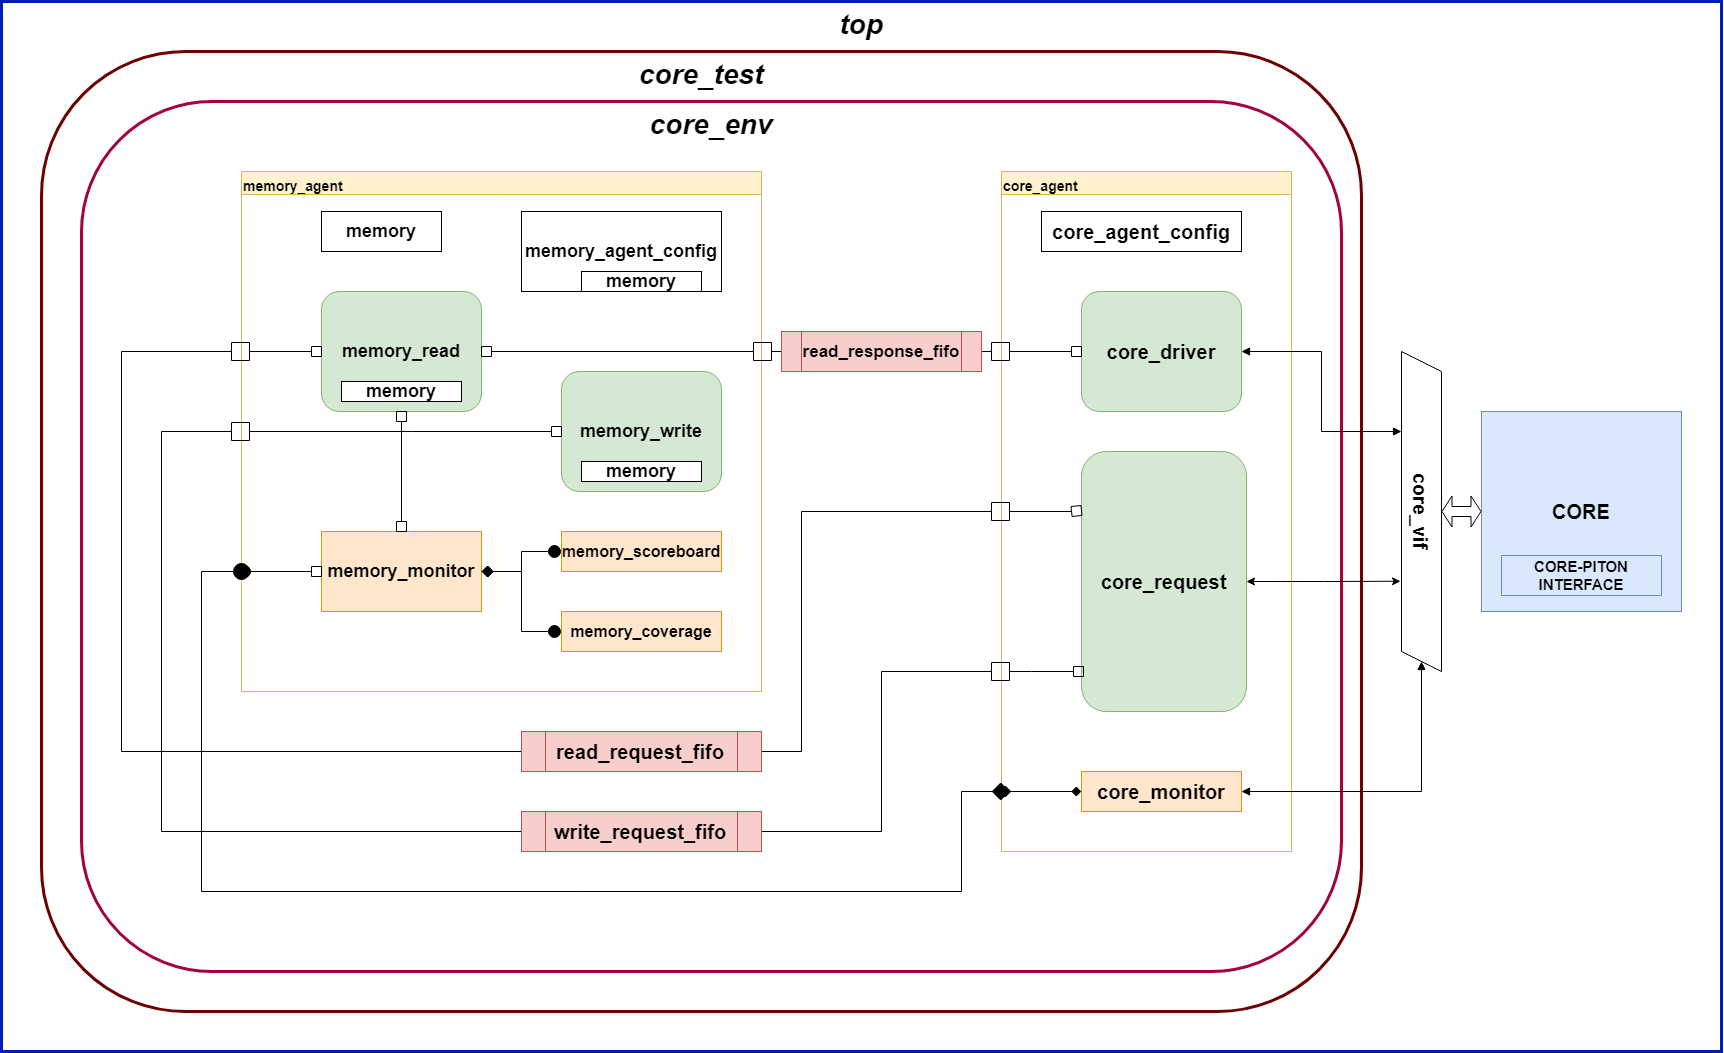

The diagram above was exported from draw.io. Its source (the exported page's mxGraphModel, read from the mxfile embedded in the PNG):
<mxGraphModel dx="716" dy="1192" grid="1" gridSize="10" guides="1" tooltips="1" connect="1" arrows="1" fold="1" page="1" pageScale="1" pageWidth="1654" pageHeight="1169" math="0" shadow="0">
  <root>
    <mxCell id="0" />
    <mxCell id="1" parent="0" />
    <mxCell id="2" value="&lt;font color=&quot;#000000&quot; size=&quot;1&quot;&gt;&lt;b&gt;&lt;i style=&quot;font-size: 28px&quot;&gt;top&lt;/i&gt;&lt;/b&gt;&lt;/font&gt;" style="rounded=0;whiteSpace=wrap;html=1;fontSize=15;strokeWidth=3;align=center;verticalAlign=top;strokeColor=#001DBC;fontColor=#ffffff;fillColor=none;container=0;" vertex="1" parent="1">
      <mxGeometry x="1760" y="50" width="1720" height="1050" as="geometry" />
    </mxCell>
    <mxCell id="3" value="&lt;font color=&quot;#000000&quot; style=&quot;font-size: 28px&quot;&gt;core_test&lt;/font&gt;" style="rounded=1;whiteSpace=wrap;html=1;strokeColor=#6F0000;fontColor=#ffffff;fillColor=none;strokeWidth=3;verticalAlign=top;fontStyle=3;fontSize=20;container=0;" vertex="1" parent="1">
      <mxGeometry x="1800" y="100" width="1320" height="960" as="geometry" />
    </mxCell>
    <mxCell id="4" value="&lt;font color=&quot;#000000&quot; style=&quot;background-color: rgb(255 , 255 , 255)&quot; size=&quot;1&quot;&gt;&lt;b&gt;&lt;i style=&quot;font-size: 28px&quot;&gt;core_env&lt;/i&gt;&lt;/b&gt;&lt;/font&gt;" style="rounded=1;whiteSpace=wrap;html=1;strokeColor=#A50040;fontColor=#ffffff;fillColor=none;strokeWidth=3;verticalAlign=top;align=center;fontSize=20;container=0;" vertex="1" parent="1">
      <mxGeometry x="1840" y="150" width="1260" height="870" as="geometry" />
    </mxCell>
    <mxCell id="5" value="memory_agent" style="swimlane;align=left;verticalAlign=top;fontSize=14;fontStyle=1;fillColor=#fff2cc;strokeColor=#d6b656;startSize=23;container=0;" vertex="1" parent="1">
      <mxGeometry x="2000" y="220" width="520" height="520" as="geometry">
        <mxRectangle x="40" y="200" width="120" height="23" as="alternateBounds" />
      </mxGeometry>
    </mxCell>
    <mxCell id="6" value="core_agent" style="swimlane;align=left;verticalAlign=top;fontSize=14;fontStyle=1;fillColor=#fff2cc;strokeColor=#d6b656;startSize=23;container=0;" vertex="1" parent="1">
      <mxGeometry x="2760" y="220" width="290" height="680" as="geometry">
        <mxRectangle x="40" y="200" width="120" height="23" as="alternateBounds" />
      </mxGeometry>
    </mxCell>
    <mxCell id="7" value="&lt;font style=&quot;font-size: 20px&quot;&gt;core_request&lt;/font&gt;" style="rounded=1;whiteSpace=wrap;html=1;fontSize=14;fontStyle=1;sketch=0;glass=0;shadow=0;fillColor=#d5e8d4;strokeColor=#82b366;container=0;" vertex="1" parent="6">
      <mxGeometry x="80" y="280" width="165" height="260" as="geometry" />
    </mxCell>
    <mxCell id="8" value="&lt;font style=&quot;font-size: 20px&quot;&gt;&lt;b&gt;CORE&lt;/b&gt;&lt;/font&gt;" style="whiteSpace=wrap;html=1;aspect=fixed;fillColor=#dae8fc;strokeColor=#6c8ebf;container=0;" vertex="1" parent="1">
      <mxGeometry x="3240" y="460" width="200" height="200" as="geometry" />
    </mxCell>
    <mxCell id="9" value="" style="shape=flexArrow;endArrow=classic;startArrow=classic;html=1;entryX=0;entryY=0.5;entryDx=0;entryDy=0;exitX=0.5;exitY=0;exitDx=0;exitDy=0;startSize=3;endSize=3;" edge="1" source="11" target="8" parent="1">
      <mxGeometry x="1880" y="220" width="100" height="100" as="geometry">
        <mxPoint x="2970" y="600" as="sourcePoint" />
        <mxPoint x="3070" y="500" as="targetPoint" />
      </mxGeometry>
    </mxCell>
    <mxCell id="10" value="&lt;font style=&quot;font-size: 15px&quot;&gt;&lt;b&gt;CORE-PITON INTERFACE&lt;/b&gt;&lt;/font&gt;" style="rounded=0;whiteSpace=wrap;html=1;fillColor=#dae8fc;strokeColor=#6c8ebf;container=0;" vertex="1" parent="1">
      <mxGeometry x="3260" y="604" width="160" height="40" as="geometry" />
    </mxCell>
    <mxCell id="11" value="&lt;font size=&quot;1&quot;&gt;&lt;b style=&quot;font-size: 20px&quot;&gt;core_vif&lt;/b&gt;&lt;/font&gt;" style="shape=parallelogram;perimeter=parallelogramPerimeter;whiteSpace=wrap;html=1;fixedSize=1;rotation=90;container=0;" vertex="1" parent="1">
      <mxGeometry x="3020" y="540" width="320" height="40" as="geometry" />
    </mxCell>
    <mxCell id="12" style="edgeStyle=orthogonalEdgeStyle;rounded=0;orthogonalLoop=1;jettySize=auto;html=1;exitX=0;exitY=0.5;exitDx=0;exitDy=0;startSize=3;endSize=3;endArrow=none;endFill=0;" edge="1" source="14" parent="1">
      <mxGeometry x="1880" y="220" as="geometry">
        <mxPoint x="2530" y="400" as="targetPoint" />
      </mxGeometry>
    </mxCell>
    <mxCell id="13" style="edgeStyle=orthogonalEdgeStyle;rounded=0;orthogonalLoop=1;jettySize=auto;html=1;exitX=1;exitY=0.5;exitDx=0;exitDy=0;endArrow=none;endFill=0;startSize=3;endSize=3;" edge="1" source="14" parent="1">
      <mxGeometry x="1880" y="220" as="geometry">
        <mxPoint x="2750" y="400.0952380952381" as="targetPoint" />
      </mxGeometry>
    </mxCell>
    <mxCell id="14" value="&lt;font size=&quot;1&quot;&gt;&lt;b style=&quot;font-size: 17px&quot;&gt;read_response_fifo&lt;/b&gt;&lt;/font&gt;" style="shape=process;whiteSpace=wrap;html=1;backgroundOutline=1;fillColor=#f8cecc;strokeColor=#b85450;container=0;fontSize=15;fontStyle=0" vertex="1" parent="1">
      <mxGeometry x="2540" y="380" width="200" height="40" as="geometry" />
    </mxCell>
    <mxCell id="15" style="edgeStyle=orthogonalEdgeStyle;rounded=0;orthogonalLoop=1;jettySize=auto;html=1;exitX=1;exitY=0.5;exitDx=0;exitDy=0;endArrow=none;endFill=0;startSize=3;endSize=3;" edge="1" source="17" parent="1">
      <mxGeometry x="1880" y="220" as="geometry">
        <mxPoint x="2750" y="560.0000000000002" as="targetPoint" />
        <Array as="points">
          <mxPoint x="2560" y="800" />
          <mxPoint x="2560" y="560" />
        </Array>
      </mxGeometry>
    </mxCell>
    <mxCell id="16" style="edgeStyle=orthogonalEdgeStyle;rounded=0;orthogonalLoop=1;jettySize=auto;html=1;exitX=0;exitY=0.5;exitDx=0;exitDy=0;startArrow=none;startFill=0;endArrow=none;endFill=0;startSize=3;endSize=3;" edge="1" source="17" parent="1">
      <mxGeometry x="1880" y="220" as="geometry">
        <mxPoint x="1990" y="400" as="targetPoint" />
        <Array as="points">
          <mxPoint x="1880" y="800" />
          <mxPoint x="1880" y="400" />
        </Array>
      </mxGeometry>
    </mxCell>
    <mxCell id="17" value="&lt;font style=&quot;font-size: 20px&quot;&gt;&lt;b&gt;read_request_fifo&lt;/b&gt;&lt;/font&gt;" style="shape=process;whiteSpace=wrap;html=1;backgroundOutline=1;fillColor=#f8cecc;strokeColor=#b85450;container=0;fontSize=15;fontStyle=0" vertex="1" parent="1">
      <mxGeometry x="2280" y="780" width="240" height="40" as="geometry" />
    </mxCell>
    <mxCell id="18" style="edgeStyle=orthogonalEdgeStyle;rounded=0;orthogonalLoop=1;jettySize=auto;html=1;exitX=1;exitY=0.5;exitDx=0;exitDy=0;endArrow=none;endFill=0;startSize=3;endSize=3;" edge="1" source="20" parent="1">
      <mxGeometry x="1880" y="220" as="geometry">
        <mxPoint x="2750" y="720.0000000000002" as="targetPoint" />
        <Array as="points">
          <mxPoint x="2640" y="880" />
          <mxPoint x="2640" y="720" />
        </Array>
      </mxGeometry>
    </mxCell>
    <mxCell id="19" style="edgeStyle=orthogonalEdgeStyle;rounded=0;orthogonalLoop=1;jettySize=auto;html=1;exitX=0;exitY=0.5;exitDx=0;exitDy=0;startArrow=none;startFill=0;endArrow=none;endFill=0;startSize=3;endSize=3;" edge="1" source="20" parent="1">
      <mxGeometry x="1880" y="220" as="geometry">
        <mxPoint x="1990" y="480" as="targetPoint" />
        <Array as="points">
          <mxPoint x="1920" y="880" />
          <mxPoint x="1920" y="480" />
        </Array>
      </mxGeometry>
    </mxCell>
    <mxCell id="20" value="&lt;font style=&quot;font-size: 20px&quot;&gt;&lt;b&gt;write_request_fifo&lt;/b&gt;&lt;/font&gt;" style="shape=process;whiteSpace=wrap;html=1;backgroundOutline=1;fillColor=#f8cecc;strokeColor=#b85450;container=0;fontSize=15;fontStyle=0" vertex="1" parent="1">
      <mxGeometry x="2280" y="860" width="240" height="40" as="geometry" />
    </mxCell>
    <mxCell id="21" style="edgeStyle=orthogonalEdgeStyle;rounded=0;orthogonalLoop=1;jettySize=auto;html=1;startArrow=circle;startFill=1;endArrow=diamond;endFill=1;startSize=5;endSize=10;" edge="1" parent="1">
      <mxGeometry x="1880" y="220" as="geometry">
        <Array as="points">
          <mxPoint x="1960" y="620" />
          <mxPoint x="1960" y="940" />
          <mxPoint x="2720" y="940" />
          <mxPoint x="2720" y="840" />
        </Array>
        <mxPoint x="2010" y="620.0000000000002" as="sourcePoint" />
        <mxPoint x="2770" y="840.0000000000002" as="targetPoint" />
      </mxGeometry>
    </mxCell>
    <mxCell id="22" style="edgeStyle=orthogonalEdgeStyle;rounded=0;orthogonalLoop=1;jettySize=auto;html=1;exitX=1;exitY=0.5;exitDx=0;exitDy=0;entryX=1;entryY=0.5;entryDx=0;entryDy=0;startArrow=block;startFill=1;endArrow=block;endFill=1;startSize=6;endSize=6;" edge="1" source="46" target="11" parent="1">
      <mxGeometry x="1880" y="220" as="geometry" />
    </mxCell>
    <mxCell id="23" value="memory_write" style="rounded=1;whiteSpace=wrap;html=1;fontSize=18;fontStyle=1;fillColor=#d5e8d4;strokeColor=#82b366;container=0;" vertex="1" parent="1">
      <mxGeometry x="2320" y="420" width="160" height="120" as="geometry" />
    </mxCell>
    <mxCell id="24" value="memory_monitor" style="rounded=0;whiteSpace=wrap;html=1;fontSize=18;fontStyle=1;fillColor=#ffe6cc;strokeColor=#d79b00;container=0;" vertex="1" parent="1">
      <mxGeometry x="2080" y="580" width="160" height="80" as="geometry" />
    </mxCell>
    <mxCell id="25" value="memory" style="rounded=0;whiteSpace=wrap;html=1;fontSize=18;fontStyle=1;container=0;" vertex="1" parent="1">
      <mxGeometry x="2340" y="510" width="120" height="20" as="geometry" />
    </mxCell>
    <mxCell id="26" value="memory_read" style="rounded=1;whiteSpace=wrap;html=1;fontSize=18;fontStyle=1;sketch=0;glass=0;shadow=0;fillColor=#d5e8d4;strokeColor=#82b366;container=0;" vertex="1" parent="1">
      <mxGeometry x="2080" y="340" width="160" height="120" as="geometry" />
    </mxCell>
    <mxCell id="27" style="edgeStyle=orthogonalEdgeStyle;rounded=0;orthogonalLoop=1;jettySize=auto;html=1;fontSize=14;fontStyle=1;endArrow=box;endFill=0;startArrow=box;startFill=0;endSize=8;startSize=16;" edge="1" target="26" parent="1">
      <mxGeometry x="2000" y="220" as="geometry">
        <mxPoint x="1990" y="400" as="sourcePoint" />
      </mxGeometry>
    </mxCell>
    <mxCell id="28" style="edgeStyle=orthogonalEdgeStyle;rounded=0;orthogonalLoop=1;jettySize=auto;html=1;exitX=1;exitY=0.5;exitDx=0;exitDy=0;fontSize=14;fontStyle=1;endFill=0;endArrow=box;endSize=16;startFill=0;startArrow=box;startSize=8;" edge="1" source="26" parent="1">
      <mxGeometry x="2000" y="220" as="geometry">
        <mxPoint x="2530" y="400" as="targetPoint" />
      </mxGeometry>
    </mxCell>
    <mxCell id="29" value="memory" style="rounded=0;whiteSpace=wrap;html=1;fontSize=18;fontStyle=1;container=0;" vertex="1" parent="1">
      <mxGeometry x="2100" y="430" width="120" height="20" as="geometry" />
    </mxCell>
    <mxCell id="30" value="memory_agent_config" style="rounded=0;whiteSpace=wrap;html=1;fontSize=18;fontStyle=1;container=0;" vertex="1" parent="1">
      <mxGeometry x="2280" y="260" width="200" height="80" as="geometry" />
    </mxCell>
    <mxCell id="31" value="memory" style="rounded=0;whiteSpace=wrap;html=1;fontSize=18;fontStyle=1;container=0;" vertex="1" parent="1">
      <mxGeometry x="2080" y="260" width="120" height="40" as="geometry" />
    </mxCell>
    <mxCell id="32" value="memory" style="rounded=0;whiteSpace=wrap;html=1;fontSize=18;fontStyle=1;container=0;" vertex="1" parent="1">
      <mxGeometry x="2340" y="320" width="120" height="20" as="geometry" />
    </mxCell>
    <mxCell id="33" value="&lt;font style=&quot;font-size: 16px&quot;&gt;memory_scoreboard&lt;/font&gt;" style="rounded=0;whiteSpace=wrap;html=1;fontSize=18;fontStyle=1;fillColor=#ffe6cc;strokeColor=#d79b00;container=0;" vertex="1" parent="1">
      <mxGeometry x="2320" y="580" width="160" height="40" as="geometry" />
    </mxCell>
    <mxCell id="34" style="edgeStyle=orthogonalEdgeStyle;rounded=0;orthogonalLoop=1;jettySize=auto;html=1;exitX=1;exitY=0.5;exitDx=0;exitDy=0;entryX=0;entryY=0.5;entryDx=0;entryDy=0;startArrow=diamond;startFill=1;endArrow=circle;endFill=1;startSize=10;endSize=5;" edge="1" source="24" target="33" parent="1">
      <mxGeometry x="2000" y="220" as="geometry" />
    </mxCell>
    <mxCell id="35" style="edgeStyle=orthogonalEdgeStyle;rounded=0;orthogonalLoop=1;jettySize=auto;html=1;entryX=0;entryY=0.5;entryDx=0;entryDy=0;startArrow=box;startFill=0;endArrow=box;endFill=0;startSize=16;endSize=8;" edge="1" target="23" parent="1">
      <mxGeometry x="2000" y="220" as="geometry">
        <mxPoint x="1990" y="480" as="sourcePoint" />
        <Array as="points">
          <mxPoint x="2170" y="480" />
          <mxPoint x="2170" y="480" />
        </Array>
      </mxGeometry>
    </mxCell>
    <mxCell id="36" style="edgeStyle=orthogonalEdgeStyle;rounded=0;orthogonalLoop=1;jettySize=auto;html=1;exitX=0;exitY=0.5;exitDx=0;exitDy=0;entryX=1;entryY=0.5;entryDx=0;entryDy=0;startArrow=circle;startFill=1;endArrow=diamond;endFill=1;startSize=5;endSize=10;" edge="1" source="37" target="24" parent="1">
      <mxGeometry x="2000" y="220" as="geometry">
        <Array as="points">
          <mxPoint x="2280" y="680" />
          <mxPoint x="2280" y="620" />
        </Array>
      </mxGeometry>
    </mxCell>
    <mxCell id="37" value="&lt;font style=&quot;font-size: 16px&quot;&gt;memory_coverage&lt;/font&gt;" style="rounded=0;whiteSpace=wrap;html=1;fontSize=18;fontStyle=1;fillColor=#ffe6cc;strokeColor=#d79b00;container=0;" vertex="1" parent="1">
      <mxGeometry x="2320" y="660" width="160" height="40" as="geometry" />
    </mxCell>
    <mxCell id="38" style="edgeStyle=orthogonalEdgeStyle;rounded=0;orthogonalLoop=1;jettySize=auto;html=1;entryX=0.5;entryY=0;entryDx=0;entryDy=0;startArrow=box;startFill=0;endArrow=box;endFill=0;startSize=8;endSize=8;exitX=0.5;exitY=1;exitDx=0;exitDy=0;" edge="1" source="26" target="24" parent="1">
      <mxGeometry x="2000" y="220" as="geometry">
        <mxPoint x="2000" y="610" as="sourcePoint" />
        <mxPoint x="2090" y="610" as="targetPoint" />
      </mxGeometry>
    </mxCell>
    <mxCell id="39" style="edgeStyle=orthogonalEdgeStyle;rounded=0;orthogonalLoop=1;jettySize=auto;html=1;startArrow=oval;startFill=1;endArrow=box;endFill=0;startSize=16;endSize=8;entryX=0;entryY=0.5;entryDx=0;entryDy=0;" edge="1" target="24" parent="1">
      <mxGeometry x="2000" y="220" as="geometry">
        <mxPoint x="2000" y="620.0000000000002" as="sourcePoint" />
        <mxPoint x="2050" y="680" as="targetPoint" />
        <Array as="points" />
      </mxGeometry>
    </mxCell>
    <mxCell id="40" value="&lt;font style=&quot;font-size: 20px&quot;&gt;core_driver&lt;/font&gt;" style="rounded=1;whiteSpace=wrap;html=1;fontSize=14;fontStyle=1;fillColor=#d5e8d4;strokeColor=#82b366;container=0;" vertex="1" parent="1">
      <mxGeometry x="2840" y="340" width="160" height="120" as="geometry" />
    </mxCell>
    <mxCell id="41" style="edgeStyle=orthogonalEdgeStyle;rounded=0;orthogonalLoop=1;jettySize=auto;html=1;exitX=0.25;exitY=1;exitDx=0;exitDy=0;entryX=1;entryY=0.5;entryDx=0;entryDy=0;startArrow=block;startFill=1;endArrow=block;endFill=1;startSize=6;endSize=6;" edge="1" source="11" target="40" parent="1">
      <mxGeometry x="1880" y="220" as="geometry">
        <Array as="points">
          <mxPoint x="3080" y="480" />
          <mxPoint x="3080" y="400" />
        </Array>
      </mxGeometry>
    </mxCell>
    <mxCell id="42" style="edgeStyle=orthogonalEdgeStyle;rounded=0;orthogonalLoop=1;jettySize=auto;html=1;fontSize=14;fontStyle=1;endArrow=box;endFill=0;startArrow=box;startFill=0;endSize=8;startSize=16;" edge="1" parent="1">
      <mxGeometry x="2760" y="220" as="geometry">
        <mxPoint x="2750" y="560.0000000000002" as="sourcePoint" />
        <mxPoint x="2840" y="559" as="targetPoint" />
        <Array as="points">
          <mxPoint x="2830" y="560" />
          <mxPoint x="2830" y="559" />
        </Array>
      </mxGeometry>
    </mxCell>
    <mxCell id="43" style="edgeStyle=orthogonalEdgeStyle;rounded=0;orthogonalLoop=1;jettySize=auto;html=1;startArrow=box;startFill=0;endArrow=box;endFill=0;startSize=16;endSize=8;entryX=0;entryY=0.5;entryDx=0;entryDy=0;" edge="1" target="40" parent="1">
      <mxGeometry x="2760" y="220" as="geometry">
        <mxPoint x="2750" y="400" as="sourcePoint" />
        <Array as="points">
          <mxPoint x="2750" y="400" />
          <mxPoint x="2840" y="400" />
        </Array>
        <mxPoint x="2790" y="550" as="targetPoint" />
      </mxGeometry>
    </mxCell>
    <mxCell id="44" value="&lt;font style=&quot;font-size: 20px&quot;&gt;core_agent_config&lt;/font&gt;" style="rounded=0;whiteSpace=wrap;html=1;fontSize=14;fontStyle=1;container=0;" vertex="1" parent="1">
      <mxGeometry x="2800" y="260" width="200" height="40" as="geometry" />
    </mxCell>
    <mxCell id="45" style="edgeStyle=orthogonalEdgeStyle;rounded=0;orthogonalLoop=1;jettySize=auto;html=1;exitX=1;exitY=0.5;exitDx=0;exitDy=0;startArrow=classic;startFill=1;entryX=0.718;entryY=1.025;entryDx=0;entryDy=0;entryPerimeter=0;" edge="1" source="7" target="11" parent="1">
      <mxGeometry relative="1" as="geometry">
        <mxPoint x="3120" y="630" as="targetPoint" />
      </mxGeometry>
    </mxCell>
    <mxCell id="46" value="&lt;font style=&quot;font-size: 20px&quot;&gt;core_monitor&lt;/font&gt;" style="rounded=0;whiteSpace=wrap;html=1;fontSize=13;fontStyle=1;fillColor=#ffe6cc;strokeColor=#d79b00;container=0;" vertex="1" parent="1">
      <mxGeometry x="2840" y="820" width="160" height="40" as="geometry" />
    </mxCell>
    <mxCell id="47" style="edgeStyle=orthogonalEdgeStyle;rounded=0;orthogonalLoop=1;jettySize=auto;html=1;fontSize=14;fontStyle=1;endArrow=box;endFill=0;startArrow=box;startFill=0;endSize=8;startSize=16;" edge="1" parent="1">
      <mxGeometry x="2760" y="220" as="geometry">
        <mxPoint x="2750" y="720.0000000000002" as="sourcePoint" />
        <mxPoint x="2841.9999999999995" y="720.0000000000002" as="targetPoint" />
        <Array as="points">
          <mxPoint x="2790" y="720" />
        </Array>
      </mxGeometry>
    </mxCell>
    <mxCell id="48" style="edgeStyle=orthogonalEdgeStyle;rounded=0;orthogonalLoop=1;jettySize=auto;html=1;startArrow=diamond;startFill=1;endArrow=diamond;endFill=1;startSize=16;endSize=8;entryX=0;entryY=0.5;entryDx=0;entryDy=0;" edge="1" target="46" parent="1">
      <mxGeometry x="2760" y="220" as="geometry">
        <mxPoint x="2750" y="840.0000000000002" as="sourcePoint" />
        <mxPoint x="2810" y="839.41" as="targetPoint" />
        <Array as="points" />
      </mxGeometry>
    </mxCell>
  </root>
</mxGraphModel>